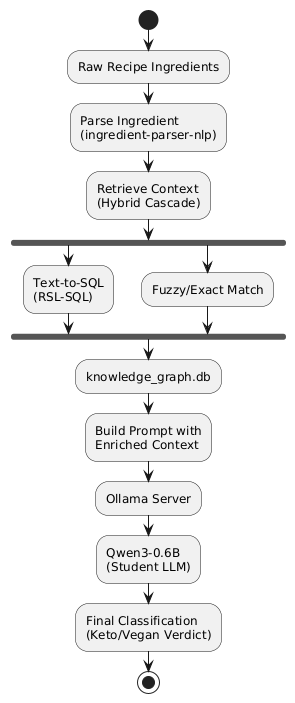

The diagram above was rendered by PlantUML. Its source (embedded in the PNG):
@startuml
start

:Raw Recipe Ingredients;
:Parse Ingredient\n(ingredient-parser-nlp);
:Retrieve Context\n(Hybrid Cascade);

fork
    :Text-to-SQL\n(RSL-SQL);
fork again
    :Fuzzy/Exact Match;
end fork

:knowledge_graph.db;

:Build Prompt with\nEnriched Context;

:Ollama Server;

:Qwen3-0.6B\n(Student LLM);

:Final Classification\n(Keto/Vegan Verdict);

stop
@enduml